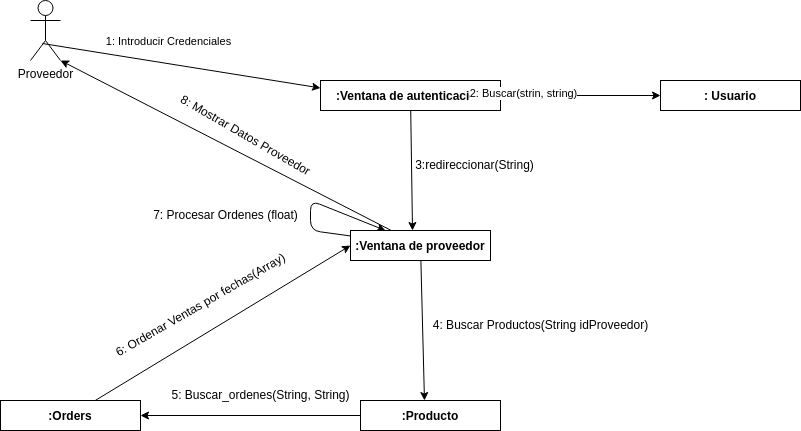

The diagram above was exported from draw.io. Its source (the exported page's mxGraphModel, read from the mxfile embedded in the PNG):
<mxGraphModel dx="1999" dy="800" grid="1" gridSize="10" guides="1" tooltips="1" connect="1" arrows="1" fold="1" page="1" pageScale="1" pageWidth="827" pageHeight="1169" math="0" shadow="0">
  <root>
    <mxCell id="0" />
    <mxCell id="1" parent="0" />
    <mxCell id="2" value="Proveedor" style="shape=umlActor;verticalLabelPosition=bottom;verticalAlign=top;html=1;" parent="1" vertex="1">
      <mxGeometry x="-30" y="50" width="30" height="60" as="geometry" />
    </mxCell>
    <mxCell id="14" style="edgeStyle=none;html=1;entryX=0.457;entryY=0;entryDx=0;entryDy=0;entryPerimeter=0;" parent="1" source="3" target="13" edge="1">
      <mxGeometry relative="1" as="geometry" />
    </mxCell>
    <mxCell id="22" style="edgeStyle=none;html=1;entryX=0.25;entryY=0;entryDx=0;entryDy=0;" parent="1" source="3" target="3" edge="1">
      <mxGeometry relative="1" as="geometry">
        <mxPoint x="200" y="250" as="targetPoint" />
        <Array as="points">
          <mxPoint x="250" y="280" />
          <mxPoint x="250" y="250" />
        </Array>
      </mxGeometry>
    </mxCell>
    <mxCell id="23" style="edgeStyle=none;html=1;entryX=1;entryY=1;entryDx=0;entryDy=0;entryPerimeter=0;" parent="1" source="3" target="2" edge="1">
      <mxGeometry relative="1" as="geometry" />
    </mxCell>
    <mxCell id="3" value=":Ventana de proveedor" style="fontStyle=1;" parent="1" vertex="1">
      <mxGeometry x="290" y="280" width="140" height="30" as="geometry" />
    </mxCell>
    <mxCell id="9" style="edgeStyle=none;html=1;entryX=0;entryY=0.5;entryDx=0;entryDy=0;" parent="1" source="5" target="8" edge="1">
      <mxGeometry relative="1" as="geometry" />
    </mxCell>
    <mxCell id="11" style="edgeStyle=none;html=1;entryX=0.443;entryY=0;entryDx=0;entryDy=0;entryPerimeter=0;" parent="1" source="5" target="3" edge="1">
      <mxGeometry relative="1" as="geometry" />
    </mxCell>
    <mxCell id="5" value=":Ventana de autenticacion" style="fontStyle=1;" parent="1" vertex="1">
      <mxGeometry x="260" y="130" width="180" height="30" as="geometry" />
    </mxCell>
    <mxCell id="6" value="" style="endArrow=classic;html=1;exitX=0.4;exitY=0.717;exitDx=0;exitDy=0;exitPerimeter=0;entryX=0;entryY=0.25;entryDx=0;entryDy=0;" parent="1" source="2" target="5" edge="1">
      <mxGeometry width="50" height="50" relative="1" as="geometry">
        <mxPoint x="90" y="60" as="sourcePoint" />
        <mxPoint x="260" y="110" as="targetPoint" />
      </mxGeometry>
    </mxCell>
    <mxCell id="7" value="1: Introducir Credenciales" style="edgeLabel;html=1;align=center;verticalAlign=middle;resizable=0;points=[];" parent="6" vertex="1" connectable="0">
      <mxGeometry x="-0.3287" relative="1" as="geometry">
        <mxPoint x="33" y="-17" as="offset" />
      </mxGeometry>
    </mxCell>
    <mxCell id="10" value="2: Buscar(strin, string)" style="edgeLabel;html=1;align=center;verticalAlign=middle;resizable=0;points=[];" parent="6" vertex="1" connectable="0">
      <mxGeometry x="-0.3287" relative="1" as="geometry">
        <mxPoint x="388" y="35" as="offset" />
      </mxGeometry>
    </mxCell>
    <mxCell id="8" value=": Usuario" style="fontStyle=1;" parent="1" vertex="1">
      <mxGeometry x="600" y="130" width="140" height="30" as="geometry" />
    </mxCell>
    <mxCell id="12" value="3:redireccionar(String)" style="text;html=1;align=center;verticalAlign=middle;resizable=0;points=[];autosize=1;strokeColor=none;fillColor=none;" parent="1" vertex="1">
      <mxGeometry x="344" y="200" width="140" height="30" as="geometry" />
    </mxCell>
    <mxCell id="17" style="edgeStyle=none;html=1;entryX=1;entryY=0.5;entryDx=0;entryDy=0;" parent="1" source="13" target="16" edge="1">
      <mxGeometry relative="1" as="geometry" />
    </mxCell>
    <mxCell id="13" value=":Producto" style="fontStyle=1;" parent="1" vertex="1">
      <mxGeometry x="300" y="450" width="140" height="30" as="geometry" />
    </mxCell>
    <mxCell id="15" value="4: Buscar Productos(String idProveedor)" style="text;html=1;align=center;verticalAlign=middle;resizable=0;points=[];autosize=1;strokeColor=none;fillColor=none;" parent="1" vertex="1">
      <mxGeometry x="360" y="360" width="240" height="30" as="geometry" />
    </mxCell>
    <mxCell id="20" style="edgeStyle=none;html=1;entryX=0;entryY=0.5;entryDx=0;entryDy=0;" parent="1" source="16" target="3" edge="1">
      <mxGeometry relative="1" as="geometry" />
    </mxCell>
    <mxCell id="16" value=":Orders" style="fontStyle=1;" parent="1" vertex="1">
      <mxGeometry x="-60" y="450" width="140" height="30" as="geometry" />
    </mxCell>
    <mxCell id="18" value="5: Buscar_ordenes(String, String)" style="text;html=1;align=center;verticalAlign=middle;resizable=0;points=[];autosize=1;strokeColor=none;fillColor=none;" parent="1" vertex="1">
      <mxGeometry x="100" y="430" width="200" height="30" as="geometry" />
    </mxCell>
    <mxCell id="19" value="6: Ordenar Ventas por fechas(Array)" style="text;html=1;align=center;verticalAlign=middle;resizable=0;points=[];autosize=1;strokeColor=none;fillColor=none;rotation=-30;" parent="1" vertex="1">
      <mxGeometry x="30" y="340" width="220" height="30" as="geometry" />
    </mxCell>
    <mxCell id="21" value="7: Procesar Ordenes (float)" style="text;html=1;align=center;verticalAlign=middle;resizable=0;points=[];autosize=1;strokeColor=none;fillColor=none;rotation=0;" parent="1" vertex="1">
      <mxGeometry x="80" y="250" width="170" height="30" as="geometry" />
    </mxCell>
    <mxCell id="24" value="8: Mostrar Datos Proveedor" style="text;html=1;align=center;verticalAlign=middle;resizable=0;points=[];autosize=1;strokeColor=none;fillColor=none;rotation=30;" parent="1" vertex="1">
      <mxGeometry x="100" y="170" width="170" height="30" as="geometry" />
    </mxCell>
  </root>
</mxGraphModel>